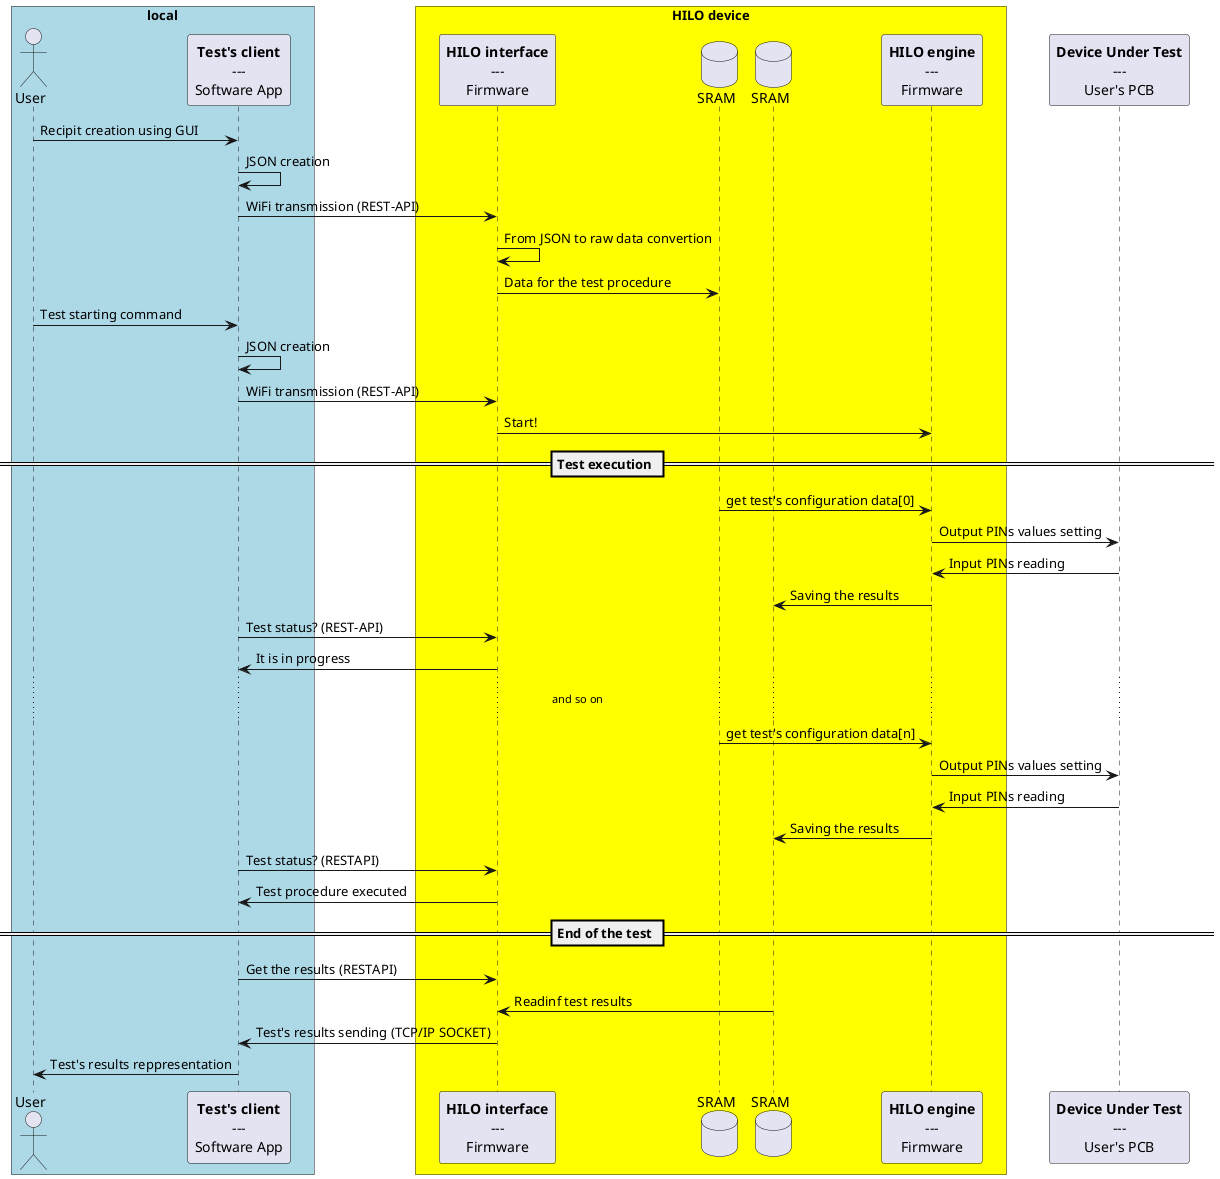

The diagram above was rendered by PlantUML. Its source (embedded in the PNG):
@startuml

skinparam ParticipantPadding 20
skinparam BoxPadding 10

'-------------------------------------------------------------------------------------------------------------------------------
'                                                    P A R T I C I P A N T S
'-------------------------------------------------------------------------------------------------------------------------------

actor "User" as USER

participant TCL [
	**Test's client**
	---
	Software App
]

box "local" #LightBlue
	actor USER
	participant TCL
end box

participant HILOIF [
	**HILO interface**
	---
	Firmware
]

database "SRAM" as SRAM1
database "SRAM" as SRAM2

participant HILOEN [
	**HILO engine**
	---
	Firmware
]

box "HILO device" #Yellow
	participant HILOIF
	database    SRAM1
	database    SRAM2
	participant HILOEN
end box

participant DUT [
	**Device Under Test**
	---
	User's PCB
]

'-------------------------------------------------------------------------------------------------------------------------------
'                              P A R T I C I P A N T ' s   I N T E R A C T I O N S
'-------------------------------------------------------------------------------------------------------------------------------

USER   -> TCL:    Recipit creation using GUI
TCL    -> TCL:    JSON creation
TCL    -> HILOIF: WiFi transmission (REST-API)
HILOIF -> HILOIF: From JSON to raw data convertion
HILOIF -> SRAM1:  Data for the test procedure
USER   -> TCL:    Test starting command
TCL    -> TCL:    JSON creation
TCL    -> HILOIF: WiFi transmission (REST-API)
HILOIF -> HILOEN: Start!

== Test execution ==

SRAM1  -> HILOEN: get test's configuration data[0]
HILOEN -> DUT:    Output PINs values setting
DUT    -> HILOEN: Input PINs reading
HILOEN -> SRAM2:  Saving the results

TCL    -> HILOIF: Test status? (REST-API)
HILOIF -> TCL:    It is in progress

... and so on...

SRAM1  -> HILOEN: get test's configuration data[n]
HILOEN -> DUT:    Output PINs values setting
DUT    -> HILOEN: Input PINs reading
HILOEN -> SRAM2:  Saving the results

TCL    -> HILOIF: Test status? (RESTAPI)
HILOIF -> TCL:    Test procedure executed

== End of the test ==

TCL    -> HILOIF: Get the results (RESTAPI)
SRAM2  -> HILOIF: Readinf test results
HILOIF -> TCL:    Test's results sending (TCP/IP SOCKET)
TCL    -> USER:   Test's results reppresentation
@enduml